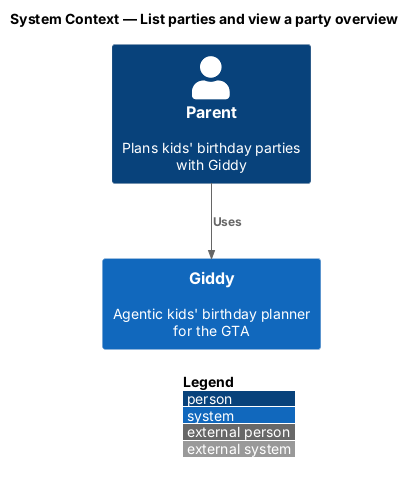

The diagram above was rendered by PlantUML. Its source (embedded in the PNG):
@startuml
!include <C4/C4_Context>
LAYOUT_WITH_LEGEND()
title System Context — List parties and view a party overview

Person(parent, "Parent", "Plans kids' birthday parties with Giddy")
System(giddy, "Giddy", "Agentic kids' birthday planner for the GTA")

Rel(parent, giddy, "Uses")
@enduml